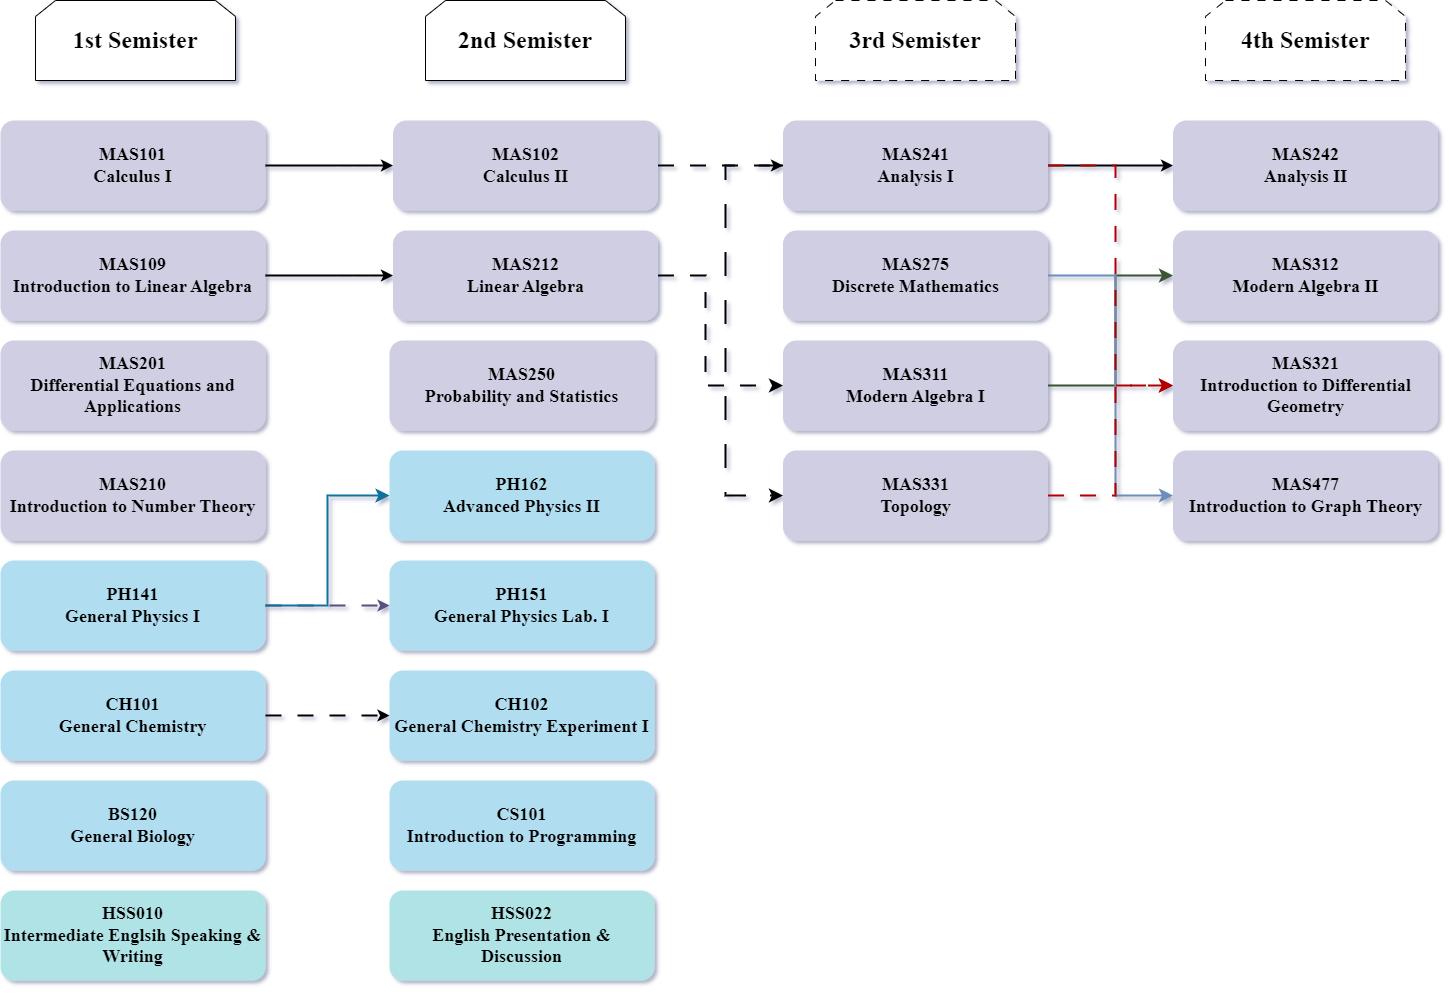

The diagram above was exported from draw.io. Its source (the exported page's mxGraphModel, read from the mxfile embedded in the PNG):
<mxGraphModel dx="1687" dy="1020" grid="1" gridSize="10" guides="1" tooltips="1" connect="1" arrows="1" fold="1" page="1" pageScale="1" pageWidth="827" pageHeight="1169" background="#FFFFFF" math="0" shadow="1">
  <root>
    <mxCell id="0" />
    <mxCell id="1" parent="0" />
    <mxCell id="bTS-STwl7VC6MZlY88GF-1" value="&lt;h1&gt;&lt;font face=&quot;Times New Roman&quot;&gt;1st Semister&lt;/font&gt;&lt;/h1&gt;" style="shape=loopLimit;whiteSpace=wrap;html=1;" parent="1" vertex="1">
      <mxGeometry x="60" y="40" width="200" height="80" as="geometry" />
    </mxCell>
    <mxCell id="_ivMo1ntbMM6qYHkpsop-1" value="&lt;h2&gt;&lt;font face=&quot;Times New Roman&quot;&gt;MAS101&lt;br&gt;&lt;/font&gt;&lt;font face=&quot;Times New Roman&quot;&gt;Calculus I&lt;/font&gt;&lt;/h2&gt;" style="rounded=1;whiteSpace=wrap;html=1;fillColor=#d0cee2;strokeColor=none;gradientColor=none;" vertex="1" parent="1">
      <mxGeometry x="25" y="160" width="265" height="90" as="geometry" />
    </mxCell>
    <mxCell id="_ivMo1ntbMM6qYHkpsop-2" value="&lt;h2&gt;&lt;font face=&quot;Times New Roman&quot;&gt;MAS102&lt;br&gt;&lt;/font&gt;&lt;font face=&quot;Times New Roman&quot;&gt;Calculus II&lt;/font&gt;&lt;/h2&gt;" style="rounded=1;whiteSpace=wrap;html=1;fillColor=#d0cee2;strokeColor=none;gradientColor=none;" vertex="1" parent="1">
      <mxGeometry x="417.5" y="160" width="265" height="90" as="geometry" />
    </mxCell>
    <mxCell id="_ivMo1ntbMM6qYHkpsop-3" value="&lt;h1&gt;&lt;font face=&quot;Times New Roman&quot;&gt;2nd Semister&lt;/font&gt;&lt;/h1&gt;" style="shape=loopLimit;whiteSpace=wrap;html=1;" vertex="1" parent="1">
      <mxGeometry x="450" y="40" width="200" height="80" as="geometry" />
    </mxCell>
    <mxCell id="_ivMo1ntbMM6qYHkpsop-4" value="&lt;h2&gt;&lt;font face=&quot;Times New Roman&quot;&gt;MAS109&lt;br&gt;Introduction to Linear Algebra&lt;/font&gt;&lt;/h2&gt;" style="rounded=1;whiteSpace=wrap;html=1;fillColor=#d0cee2;strokeColor=none;gradientColor=none;" vertex="1" parent="1">
      <mxGeometry x="25" y="270" width="265" height="90" as="geometry" />
    </mxCell>
    <mxCell id="_ivMo1ntbMM6qYHkpsop-7" value="&lt;h2&gt;&lt;font face=&quot;Times New Roman&quot;&gt;MAS201&lt;br&gt;Differential Equations and Applications&lt;/font&gt;&lt;/h2&gt;" style="rounded=1;whiteSpace=wrap;html=1;fillColor=#d0cee2;strokeColor=none;gradientColor=none;" vertex="1" parent="1">
      <mxGeometry x="25" y="380" width="265" height="90" as="geometry" />
    </mxCell>
    <mxCell id="_ivMo1ntbMM6qYHkpsop-9" value="&lt;h2&gt;&lt;font face=&quot;Times New Roman&quot;&gt;MAS210&lt;br&gt;Introduction to Number Theory&lt;/font&gt;&lt;/h2&gt;" style="rounded=1;whiteSpace=wrap;html=1;fillColor=#d0cee2;strokeColor=none;gradientColor=none;" vertex="1" parent="1">
      <mxGeometry x="25" y="490" width="265" height="90" as="geometry" />
    </mxCell>
    <mxCell id="_ivMo1ntbMM6qYHkpsop-10" value="" style="endArrow=classic;html=1;rounded=0;exitX=1;exitY=0.5;exitDx=0;exitDy=0;entryX=0;entryY=0.5;entryDx=0;entryDy=0;strokeWidth=2;" edge="1" parent="1" source="_ivMo1ntbMM6qYHkpsop-1" target="_ivMo1ntbMM6qYHkpsop-2">
      <mxGeometry width="50" height="50" relative="1" as="geometry">
        <mxPoint x="410" y="290" as="sourcePoint" />
        <mxPoint x="460" y="240" as="targetPoint" />
      </mxGeometry>
    </mxCell>
    <mxCell id="_ivMo1ntbMM6qYHkpsop-11" value="&lt;h2&gt;&lt;font face=&quot;Times New Roman&quot;&gt;MAS212&lt;br&gt;Linear Algebra&lt;/font&gt;&lt;/h2&gt;" style="rounded=1;whiteSpace=wrap;html=1;fillColor=#d0cee2;strokeColor=none;gradientColor=none;" vertex="1" parent="1">
      <mxGeometry x="417.5" y="270" width="265" height="90" as="geometry" />
    </mxCell>
    <mxCell id="_ivMo1ntbMM6qYHkpsop-12" value="" style="endArrow=classic;html=1;rounded=0;exitX=1;exitY=0.5;exitDx=0;exitDy=0;entryX=0;entryY=0.5;entryDx=0;entryDy=0;strokeWidth=2;" edge="1" parent="1" source="_ivMo1ntbMM6qYHkpsop-4" target="_ivMo1ntbMM6qYHkpsop-11">
      <mxGeometry width="50" height="50" relative="1" as="geometry">
        <mxPoint x="289.5" y="314.5" as="sourcePoint" />
        <mxPoint x="417.5" y="314.5" as="targetPoint" />
      </mxGeometry>
    </mxCell>
    <mxCell id="_ivMo1ntbMM6qYHkpsop-14" value="&lt;h2&gt;&lt;font face=&quot;Times New Roman&quot;&gt;MAS250&lt;br&gt;Probability and Statistics&lt;/font&gt;&lt;/h2&gt;" style="rounded=1;whiteSpace=wrap;html=1;fillColor=#d0cee2;strokeColor=none;gradientColor=none;" vertex="1" parent="1">
      <mxGeometry x="414" y="380" width="265" height="90" as="geometry" />
    </mxCell>
    <mxCell id="_ivMo1ntbMM6qYHkpsop-15" value="&lt;h2&gt;&lt;font face=&quot;Times New Roman&quot;&gt;PH141&lt;br&gt;General Physics I&lt;/font&gt;&lt;/h2&gt;" style="rounded=1;whiteSpace=wrap;html=1;fillColor=#b1ddf0;strokeColor=none;" vertex="1" parent="1">
      <mxGeometry x="25" y="600" width="265" height="90" as="geometry" />
    </mxCell>
    <mxCell id="_ivMo1ntbMM6qYHkpsop-16" value="&lt;h2&gt;&lt;font face=&quot;Times New Roman&quot;&gt;CH101&lt;br&gt;General Chemistry&lt;/font&gt;&lt;/h2&gt;" style="rounded=1;whiteSpace=wrap;html=1;fillColor=#b1ddf0;strokeColor=none;" vertex="1" parent="1">
      <mxGeometry x="25" y="710" width="265" height="90" as="geometry" />
    </mxCell>
    <mxCell id="_ivMo1ntbMM6qYHkpsop-17" value="&lt;h2&gt;&lt;font face=&quot;Times New Roman&quot;&gt;BS120&lt;br&gt;General Biology&lt;/font&gt;&lt;/h2&gt;" style="rounded=1;whiteSpace=wrap;html=1;fillColor=#b1ddf0;strokeColor=none;" vertex="1" parent="1">
      <mxGeometry x="25" y="820" width="265" height="90" as="geometry" />
    </mxCell>
    <mxCell id="_ivMo1ntbMM6qYHkpsop-18" value="&lt;h2&gt;&lt;font face=&quot;Times New Roman&quot;&gt;PH162&lt;br&gt;Advanced Physics II&lt;/font&gt;&lt;/h2&gt;" style="rounded=1;whiteSpace=wrap;html=1;fillColor=#b1ddf0;strokeColor=none;" vertex="1" parent="1">
      <mxGeometry x="414" y="490" width="265" height="90" as="geometry" />
    </mxCell>
    <mxCell id="_ivMo1ntbMM6qYHkpsop-19" value="&lt;h2&gt;&lt;font face=&quot;Times New Roman&quot;&gt;PH151&lt;br&gt;General Physics Lab. I&lt;/font&gt;&lt;/h2&gt;" style="rounded=1;whiteSpace=wrap;html=1;fillColor=#b1ddf0;strokeColor=none;" vertex="1" parent="1">
      <mxGeometry x="414" y="600" width="265" height="90" as="geometry" />
    </mxCell>
    <mxCell id="_ivMo1ntbMM6qYHkpsop-21" value="" style="endArrow=classic;html=1;rounded=0;exitX=1;exitY=0.5;exitDx=0;exitDy=0;entryX=0;entryY=0.5;entryDx=0;entryDy=0;dashed=1;dashPattern=8 8;strokeWidth=2;fillColor=#d0cee2;strokeColor=#56517e;" edge="1" parent="1" source="_ivMo1ntbMM6qYHkpsop-15" target="_ivMo1ntbMM6qYHkpsop-19">
      <mxGeometry width="50" height="50" relative="1" as="geometry">
        <mxPoint x="286" y="640" as="sourcePoint" />
        <mxPoint x="414" y="640" as="targetPoint" />
      </mxGeometry>
    </mxCell>
    <mxCell id="_ivMo1ntbMM6qYHkpsop-24" value="" style="edgeStyle=elbowEdgeStyle;elbow=horizontal;endArrow=classic;html=1;curved=0;rounded=0;endSize=8;startSize=8;exitX=1;exitY=0.5;exitDx=0;exitDy=0;entryX=0;entryY=0.5;entryDx=0;entryDy=0;strokeWidth=2;fillColor=#b1ddf0;strokeColor=#10739e;" edge="1" parent="1" source="_ivMo1ntbMM6qYHkpsop-15" target="_ivMo1ntbMM6qYHkpsop-18">
      <mxGeometry width="50" height="50" relative="1" as="geometry">
        <mxPoint x="410" y="700" as="sourcePoint" />
        <mxPoint x="460" y="650" as="targetPoint" />
        <Array as="points">
          <mxPoint x="352" y="570" />
        </Array>
      </mxGeometry>
    </mxCell>
    <mxCell id="_ivMo1ntbMM6qYHkpsop-26" value="&lt;h2&gt;&lt;font face=&quot;Times New Roman&quot;&gt;CH102&lt;br&gt;General Chemistry Experiment I&lt;/font&gt;&lt;/h2&gt;" style="rounded=1;whiteSpace=wrap;html=1;fillColor=#b1ddf0;strokeColor=none;" vertex="1" parent="1">
      <mxGeometry x="414" y="710" width="265" height="90" as="geometry" />
    </mxCell>
    <mxCell id="_ivMo1ntbMM6qYHkpsop-28" value="" style="endArrow=classic;html=1;rounded=0;exitX=1;exitY=0.5;exitDx=0;exitDy=0;entryX=0;entryY=0.5;entryDx=0;entryDy=0;dashed=1;dashPattern=8 8;strokeWidth=2;" edge="1" parent="1" source="_ivMo1ntbMM6qYHkpsop-16" target="_ivMo1ntbMM6qYHkpsop-26">
      <mxGeometry width="50" height="50" relative="1" as="geometry">
        <mxPoint x="280" y="754.66" as="sourcePoint" />
        <mxPoint x="404" y="754.66" as="targetPoint" />
      </mxGeometry>
    </mxCell>
    <mxCell id="_ivMo1ntbMM6qYHkpsop-29" value="&lt;h2&gt;&lt;font face=&quot;Times New Roman&quot;&gt;CS101&lt;br&gt;Introduction to Programming&lt;/font&gt;&lt;/h2&gt;" style="rounded=1;whiteSpace=wrap;html=1;fillColor=#b1ddf0;strokeColor=none;" vertex="1" parent="1">
      <mxGeometry x="414" y="820" width="265" height="90" as="geometry" />
    </mxCell>
    <mxCell id="_ivMo1ntbMM6qYHkpsop-30" value="&lt;h2&gt;&lt;font face=&quot;Times New Roman&quot;&gt;HSS022&lt;br&gt;English Presentation &amp;amp; Discussion&lt;/font&gt;&lt;/h2&gt;" style="rounded=1;whiteSpace=wrap;html=1;fillColor=#b0e3e6;strokeColor=none;" vertex="1" parent="1">
      <mxGeometry x="414" y="930" width="265" height="90" as="geometry" />
    </mxCell>
    <mxCell id="_ivMo1ntbMM6qYHkpsop-31" value="&lt;h1&gt;&lt;font face=&quot;Times New Roman&quot;&gt;3rd Semister&lt;/font&gt;&lt;/h1&gt;" style="shape=loopLimit;whiteSpace=wrap;html=1;dashed=1;dashPattern=8 8;" vertex="1" parent="1">
      <mxGeometry x="840" y="40" width="200" height="80" as="geometry" />
    </mxCell>
    <mxCell id="_ivMo1ntbMM6qYHkpsop-32" value="&lt;h2&gt;&lt;font face=&quot;Times New Roman&quot;&gt;MAS241&lt;br&gt;Analysis I&lt;/font&gt;&lt;/h2&gt;" style="rounded=1;whiteSpace=wrap;html=1;fillColor=#d0cee2;strokeColor=none;gradientColor=none;" vertex="1" parent="1">
      <mxGeometry x="807.5" y="160" width="265" height="90" as="geometry" />
    </mxCell>
    <mxCell id="_ivMo1ntbMM6qYHkpsop-33" value="&lt;h2&gt;&lt;font face=&quot;Times New Roman&quot;&gt;MAS275&lt;br&gt;Discrete Mathematics&lt;/font&gt;&lt;/h2&gt;" style="rounded=1;whiteSpace=wrap;html=1;fillColor=#d0cee2;strokeColor=none;gradientColor=none;" vertex="1" parent="1">
      <mxGeometry x="807.5" y="270" width="265" height="90" as="geometry" />
    </mxCell>
    <mxCell id="_ivMo1ntbMM6qYHkpsop-34" value="&lt;h2&gt;&lt;font face=&quot;Times New Roman&quot;&gt;MAS311&lt;br&gt;Modern Algebra I&lt;/font&gt;&lt;/h2&gt;" style="rounded=1;whiteSpace=wrap;html=1;fillColor=#d0cee2;strokeColor=none;gradientColor=none;" vertex="1" parent="1">
      <mxGeometry x="807.5" y="380" width="265" height="90" as="geometry" />
    </mxCell>
    <mxCell id="_ivMo1ntbMM6qYHkpsop-35" value="&lt;h2&gt;&lt;font face=&quot;Times New Roman&quot;&gt;MAS331&lt;br&gt;Topology&lt;/font&gt;&lt;/h2&gt;" style="rounded=1;whiteSpace=wrap;html=1;fillColor=#d0cee2;strokeColor=none;gradientColor=none;" vertex="1" parent="1">
      <mxGeometry x="807.5" y="490" width="265" height="90" as="geometry" />
    </mxCell>
    <mxCell id="_ivMo1ntbMM6qYHkpsop-36" value="" style="endArrow=classic;html=1;rounded=0;exitX=1;exitY=0.5;exitDx=0;exitDy=0;entryX=0;entryY=0.5;entryDx=0;entryDy=0;dashed=1;dashPattern=8 8;strokeWidth=2;" edge="1" parent="1" source="_ivMo1ntbMM6qYHkpsop-2" target="_ivMo1ntbMM6qYHkpsop-32">
      <mxGeometry width="50" height="50" relative="1" as="geometry">
        <mxPoint x="300" y="655" as="sourcePoint" />
        <mxPoint x="424" y="655" as="targetPoint" />
      </mxGeometry>
    </mxCell>
    <mxCell id="_ivMo1ntbMM6qYHkpsop-38" value="" style="edgeStyle=elbowEdgeStyle;elbow=horizontal;endArrow=classic;html=1;curved=0;rounded=0;endSize=8;startSize=8;exitX=1;exitY=0.5;exitDx=0;exitDy=0;entryX=0;entryY=0.5;entryDx=0;entryDy=0;dashed=1;dashPattern=8 8;strokeWidth=2;" edge="1" parent="1" source="_ivMo1ntbMM6qYHkpsop-11" target="_ivMo1ntbMM6qYHkpsop-34">
      <mxGeometry width="50" height="50" relative="1" as="geometry">
        <mxPoint x="300" y="655" as="sourcePoint" />
        <mxPoint x="424" y="545" as="targetPoint" />
        <Array as="points">
          <mxPoint x="730" y="360" />
        </Array>
      </mxGeometry>
    </mxCell>
    <mxCell id="_ivMo1ntbMM6qYHkpsop-39" value="" style="edgeStyle=elbowEdgeStyle;elbow=horizontal;endArrow=classic;html=1;curved=0;rounded=0;endSize=8;startSize=8;exitX=0;exitY=0.5;exitDx=0;exitDy=0;entryX=0;entryY=0.5;entryDx=0;entryDy=0;dashed=1;dashPattern=12 12;strokeWidth=2;" edge="1" parent="1" source="_ivMo1ntbMM6qYHkpsop-32" target="_ivMo1ntbMM6qYHkpsop-35">
      <mxGeometry width="50" height="50" relative="1" as="geometry">
        <mxPoint x="310" y="665" as="sourcePoint" />
        <mxPoint x="434" y="555" as="targetPoint" />
        <Array as="points">
          <mxPoint x="750" y="370" />
        </Array>
      </mxGeometry>
    </mxCell>
    <mxCell id="_ivMo1ntbMM6qYHkpsop-40" value="&lt;h1&gt;&lt;font face=&quot;Times New Roman&quot;&gt;4th Semister&lt;/font&gt;&lt;/h1&gt;" style="shape=loopLimit;whiteSpace=wrap;html=1;dashed=1;dashPattern=8 8;" vertex="1" parent="1">
      <mxGeometry x="1230" y="40" width="200" height="80" as="geometry" />
    </mxCell>
    <mxCell id="_ivMo1ntbMM6qYHkpsop-41" value="&lt;h2&gt;&lt;font face=&quot;Times New Roman&quot;&gt;MAS242&lt;br&gt;Analysis II&lt;/font&gt;&lt;/h2&gt;" style="rounded=1;whiteSpace=wrap;html=1;fillColor=#d0cee2;strokeColor=none;gradientColor=none;" vertex="1" parent="1">
      <mxGeometry x="1197.5" y="160" width="265" height="90" as="geometry" />
    </mxCell>
    <mxCell id="_ivMo1ntbMM6qYHkpsop-42" value="" style="endArrow=classic;html=1;rounded=0;exitX=1;exitY=0.5;exitDx=0;exitDy=0;entryX=0;entryY=0.5;entryDx=0;entryDy=0;strokeWidth=2;" edge="1" parent="1" source="_ivMo1ntbMM6qYHkpsop-32" target="_ivMo1ntbMM6qYHkpsop-41">
      <mxGeometry width="50" height="50" relative="1" as="geometry">
        <mxPoint x="1090" y="205" as="sourcePoint" />
        <mxPoint x="1218" y="205" as="targetPoint" />
      </mxGeometry>
    </mxCell>
    <mxCell id="_ivMo1ntbMM6qYHkpsop-44" value="&lt;h2&gt;&lt;font face=&quot;Times New Roman&quot;&gt;MAS312&lt;br&gt;Modern Algebra II&lt;/font&gt;&lt;/h2&gt;" style="rounded=1;whiteSpace=wrap;html=1;fillColor=#d0cee2;strokeColor=none;gradientColor=none;" vertex="1" parent="1">
      <mxGeometry x="1197.5" y="270" width="265" height="90" as="geometry" />
    </mxCell>
    <mxCell id="_ivMo1ntbMM6qYHkpsop-45" value="" style="edgeStyle=elbowEdgeStyle;elbow=horizontal;endArrow=classic;html=1;curved=0;rounded=0;endSize=8;startSize=8;exitX=1;exitY=0.5;exitDx=0;exitDy=0;entryX=0;entryY=0.5;entryDx=0;entryDy=0;fillColor=#6d8764;strokeColor=#3A5431;strokeWidth=2;" edge="1" parent="1" source="_ivMo1ntbMM6qYHkpsop-34" target="_ivMo1ntbMM6qYHkpsop-44">
      <mxGeometry width="50" height="50" relative="1" as="geometry">
        <mxPoint x="1110" y="645" as="sourcePoint" />
        <mxPoint x="1234" y="535" as="targetPoint" />
        <Array as="points">
          <mxPoint x="1140" y="360" />
        </Array>
      </mxGeometry>
    </mxCell>
    <mxCell id="_ivMo1ntbMM6qYHkpsop-46" value="&lt;h2&gt;&lt;font face=&quot;Times New Roman&quot;&gt;MAS321&lt;br&gt;Introduction to Differential Geometry&lt;/font&gt;&lt;/h2&gt;" style="rounded=1;whiteSpace=wrap;html=1;fillColor=#d0cee2;strokeColor=none;gradientColor=none;" vertex="1" parent="1">
      <mxGeometry x="1197.5" y="380" width="265" height="90" as="geometry" />
    </mxCell>
    <mxCell id="_ivMo1ntbMM6qYHkpsop-47" value="&lt;h2&gt;&lt;font face=&quot;Times New Roman&quot;&gt;MAS477&lt;br&gt;Introduction to Graph Theory&lt;/font&gt;&lt;/h2&gt;" style="rounded=1;whiteSpace=wrap;html=1;fillColor=#d0cee2;strokeColor=none;gradientColor=none;" vertex="1" parent="1">
      <mxGeometry x="1197.5" y="490" width="265" height="90" as="geometry" />
    </mxCell>
    <mxCell id="_ivMo1ntbMM6qYHkpsop-48" value="" style="edgeStyle=elbowEdgeStyle;elbow=horizontal;endArrow=classic;html=1;curved=0;rounded=0;endSize=8;startSize=8;exitX=1;exitY=0.5;exitDx=0;exitDy=0;entryX=0;entryY=0.5;entryDx=0;entryDy=0;strokeWidth=2;fillColor=#dae8fc;strokeColor=#6c8ebf;" edge="1" parent="1" source="_ivMo1ntbMM6qYHkpsop-33" target="_ivMo1ntbMM6qYHkpsop-47">
      <mxGeometry width="50" height="50" relative="1" as="geometry">
        <mxPoint x="1083" y="435" as="sourcePoint" />
        <mxPoint x="1208" y="325" as="targetPoint" />
        <Array as="points">
          <mxPoint x="1140" y="430" />
        </Array>
      </mxGeometry>
    </mxCell>
    <mxCell id="_ivMo1ntbMM6qYHkpsop-52" value="" style="edgeStyle=elbowEdgeStyle;elbow=horizontal;endArrow=classic;html=1;curved=0;rounded=0;endSize=8;startSize=8;exitX=1;exitY=0.5;exitDx=0;exitDy=0;entryX=0;entryY=0.5;entryDx=0;entryDy=0;dashed=1;dashPattern=8 8;strokeWidth=2;fillColor=#e51400;strokeColor=#B20000;" edge="1" parent="1" source="_ivMo1ntbMM6qYHkpsop-35" target="_ivMo1ntbMM6qYHkpsop-46">
      <mxGeometry width="50" height="50" relative="1" as="geometry">
        <mxPoint x="1103" y="455" as="sourcePoint" />
        <mxPoint x="1228" y="345" as="targetPoint" />
        <Array as="points">
          <mxPoint x="1140" y="480" />
        </Array>
      </mxGeometry>
    </mxCell>
    <mxCell id="_ivMo1ntbMM6qYHkpsop-53" value="" style="edgeStyle=elbowEdgeStyle;elbow=horizontal;endArrow=classic;html=1;curved=0;rounded=0;endSize=8;startSize=8;exitX=1;exitY=0.5;exitDx=0;exitDy=0;entryX=0;entryY=0.5;entryDx=0;entryDy=0;dashed=1;dashPattern=8 8;strokeWidth=2;fillColor=#e51400;strokeColor=#B20000;" edge="1" parent="1" source="_ivMo1ntbMM6qYHkpsop-32" target="_ivMo1ntbMM6qYHkpsop-46">
      <mxGeometry width="50" height="50" relative="1" as="geometry">
        <mxPoint x="1073" y="490" as="sourcePoint" />
        <mxPoint x="1198" y="380" as="targetPoint" />
        <Array as="points">
          <mxPoint x="1140" y="435" />
        </Array>
      </mxGeometry>
    </mxCell>
    <mxCell id="_ivMo1ntbMM6qYHkpsop-54" value="&lt;h2&gt;&lt;font face=&quot;Times New Roman&quot;&gt;HSS010&lt;br&gt;Intermediate Englsih Speaking &amp;amp; Writing&lt;/font&gt;&lt;/h2&gt;" style="rounded=1;whiteSpace=wrap;html=1;fillColor=#b0e3e6;strokeColor=none;" vertex="1" parent="1">
      <mxGeometry x="25" y="930" width="265" height="90" as="geometry" />
    </mxCell>
  </root>
</mxGraphModel>